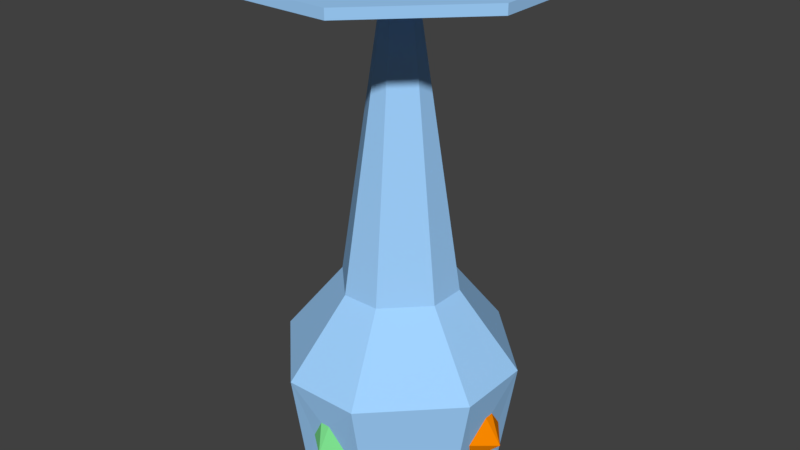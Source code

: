 # Source: baxtorianchalicelow.blend  (saved by Blender 2.78.0; exported with 4.5.12 LTS)
import bpy
from mathutils import Matrix  # noqa: F401  (used for matrix-valued properties, if any)

bpy.ops.wm.read_factory_settings(use_empty=True)
scene = bpy.context.scene
scene.name = 'Scene'

# ---- collections
col_collection_1 = bpy.data.collections.new('Collection 1'); scene.collection.children.link(col_collection_1)

# ---- materials (node trees are filled in below, after node groups)
mat_material = bpy.data.materials.new('Material')
mat_material.alpha_threshold = 0.0
mat_material.use_transparent_shadow = False
mat_material.diffuse_color = (0.3548, 0.6452, 1.0, 1.0)
mat_material.roughness = 0.5
mat_material.line_color = (0.0, 0.0, 0.0, 1.0)
mat_fill = bpy.data.materials.new('fill')
mat_fill.alpha_threshold = 0.0
mat_fill.use_transparent_shadow = False
mat_fill.diffuse_color = (0.9955, 0.0, 1.0, 1.0)
mat_fill.roughness = 0.5
mat_red_stone = bpy.data.materials.new('red_stone')
mat_red_stone.alpha_threshold = 0.0
mat_red_stone.use_transparent_shadow = False
mat_red_stone.diffuse_color = (1.0, 0.2591, 0.0, 1.0)
mat_red_stone.roughness = 0.5
mat_green_stone = bpy.data.materials.new('green_stone')
mat_green_stone.alpha_threshold = 0.0
mat_green_stone.use_transparent_shadow = False
mat_green_stone.diffuse_color = (0.2258, 0.8065, 0.2913, 1.0)
mat_green_stone.roughness = 0.5

# ---- material node trees

# ---- world
world_world = bpy.data.worlds.new('World'); scene.world = world_world
world_world.color = (0.05088, 0.05088, 0.05088)
world_world.use_sun_shadow = False
world_world.sun_shadow_jitter_overblur = 0.0
world_world.cycles.sampling_method = 'MANUAL'

# ---- meshes
me_baxtorianchalicelow = bpy.data.meshes.new('Baxtorianchalicelow')
me_baxtorianchalicelow.from_pydata([(6.0, -7.0, -94.0), (14.0, -31.0, -94.0), (30.0, -15.0, -94.0), (-18.0, -15.0, -94.0), (-2.0, -31.0, -94.0), (-2.0, 17.0, -94.0), (-18.0, 1.0, -94.0), (30.0, 1.0, -94.0), (14.0, 17.0, -94.0), (14.0, -27.0, -118.0), (26.0, -15.0, -118.0), (-2.0, -27.0, -118.0), (-2.0, 13.0, -118.0), (-14.0, 1.0, -118.0), (-14.0, -15.0, -118.0), (26.0, 1.0, -118.0), (14.0, 13.0, -118.0), (2.0, 5.0, -78.0), (-6.0, -3.0, -78.0), (10.0, 5.0, -78.0), (2.0, -19.0, -78.0), (10.0, -19.0, -78.0), (18.0, -11.0, -78.0), (18.0, -3.0, -78.0), (-6.0, -11.0, -78.0), (2.0, -6.0, -22.0), (2.0, -8.0, -22.0), (5.0, -3.0, -22.0), (7.0, -3.0, -22.0), (10.0, -6.0, -22.0), (10.0, -8.0, -22.0), (7.0, -11.0, -22.0), (5.0, -11.0, -22.0), (-24.0, 3.0, -16.0), (-24.0, -17.0, -16.0), (-4.0, 23.0, -16.0), (16.0, 23.0, -16.0), (36.0, 3.0, -16.0), (36.0, -17.0, -16.0), (16.0, -37.0, -16.0), (-4.0, -37.0, -16.0), (-16.0, -2.0, -106.0), (-17.0, -6.0, -101.0), (-20.0, -7.0, -107.0), (-17.0, -8.0, -101.0), (-16.0, -12.0, -106.0), (-15.0, -10.0, -111.0), (-15.0, -4.0, -111.0), (28.0, -12.0, -106.0), (29.0, -8.0, -101.0), (32.0, -7.0, -107.0), (29.0, -6.0, -101.0), (28.0, -2.0, -106.0), (27.0, -4.0, -111.0), (27.0, -10.0, -111.0), (11.0, 15.0, -106.0), (7.0, 16.0, -101.0), (6.0, 18.0, -107.0), (5.0, 16.0, -101.0), (2.0, 15.0, -106.0), (4.0, 14.0, -111.0), (8.0, 14.0, -111.0), (2.0, -29.0, -106.0), (5.0, -30.0, -101.0), (6.0, -32.0, -107.0), (7.0, -30.0, -101.0), (10.0, -29.0, -106.0), (8.0, -28.0, -111.0), (4.0, -28.0, -111.0), (12.0, -24.0, -118.0), (23.0, -14.0, -118.0), (-1.788e-07, -24.0, -118.0), (-1.0, 10.0, -118.0), (-11.0, 1.937e-07, -118.0), (-11.0, -14.0, -118.0), (23.0, 1.937e-07, -118.0), (13.0, 10.0, -118.0), (13.0, -28.6, -94.0), (27.6, -14.0, -94.0), (-15.6, -14.0, -94.0), (-1.0, -28.6, -94.0), (-1.0, 14.6, -94.0), (-15.6, -1.937e-07, -94.0), (27.6, -1.937e-07, -94.0), (13.0, 14.6, -94.0), (-24.0, 3.0, -14.0), (-24.0, -17.0, -14.0), (-4.0, 23.0, -14.0), (16.0, 23.0, -14.0), (36.0, 3.0, -14.0), (36.0, -17.0, -14.0), (16.0, -37.0, -14.0), (-4.0, -37.0, -14.0), (6.0, -7.0, -14.0)], [], [(18, 6, 3, 24), (12, 16, 76, 72), (52, 7, 51), (48, 49, 2), (51, 7, 2, 49), (15, 16, 8, 7), (48, 2, 10), (75, 76, 16, 15), (54, 10, 15, 53), (56, 58, 5, 8), (16, 55, 8), (61, 55, 16), (12, 5, 59), (56, 8, 55), (60, 61, 16, 12), (60, 12, 59), (58, 59, 5), (57, 55, 61), (57, 56, 55), (58, 56, 57), (59, 58, 57), (59, 57, 60), (60, 57, 61), (70, 75, 15, 10), (52, 15, 7), (52, 53, 15), (48, 10, 54), (49, 48, 50), (54, 50, 48), (51, 49, 50), (51, 50, 52), (53, 52, 50), (53, 50, 54), (70, 10, 9, 69), (10, 2, 1, 9), (71, 69, 9, 11), (9, 1, 66), (67, 9, 66), (68, 11, 9, 67), (65, 66, 1), (63, 65, 1, 4), (62, 63, 4), (68, 62, 11), (11, 62, 4), (64, 62, 68), (63, 62, 64), (64, 65, 63), (65, 64, 66), (66, 64, 67), (68, 67, 64), (74, 71, 11, 14), (14, 11, 4, 3), (13, 12, 72, 73), (13, 6, 5, 12), (74, 14, 13, 73), (46, 47, 13, 14), (41, 13, 47), (13, 41, 6), (41, 42, 6), (42, 44, 3, 6), (44, 45, 3), (14, 3, 45), (45, 46, 14), (46, 43, 47), (43, 41, 47), (42, 41, 43), (44, 42, 43), (45, 44, 43), (45, 43, 46), (73, 82, 79, 74), (71, 74, 79, 80), (80, 77, 69, 71), (70, 69, 77, 78), (75, 70, 78, 83), (84, 76, 75, 83), (76, 84, 81, 72), (73, 72, 81, 82), (82, 81, 0), (79, 82, 0), (79, 0, 80), (77, 80, 0), (77, 0, 78), (83, 78, 0), (84, 83, 0), (84, 0, 81), (6, 18, 17, 5), (19, 8, 5, 17), (7, 8, 19, 23), (7, 23, 22, 2), (21, 1, 2, 22), (21, 20, 4, 1), (20, 24, 3, 4), (28, 19, 17, 27), (29, 23, 19, 28), (29, 30, 22, 23), (30, 31, 21, 22), (31, 32, 20, 21), (26, 24, 20, 32), (26, 25, 18, 24), (25, 27, 17, 18), (36, 37, 29, 28), (37, 38, 30, 29), (31, 30, 38, 39), (40, 32, 31, 39), (40, 34, 26, 32), (33, 25, 26, 34), (33, 35, 27, 25), (36, 28, 27, 35), (36, 35, 87, 88), (33, 34, 86, 85), (37, 36, 88, 89), (39, 38, 90, 91), (35, 33, 85, 87), (40, 39, 91, 92), (34, 40, 92, 86), (38, 37, 89, 90), (91, 93, 92), (90, 93, 91), (89, 93, 90), (89, 88, 93), (88, 87, 93), (87, 85, 93), (86, 93, 85), (92, 93, 86)])
me_baxtorianchalicelow.polygons.foreach_set('material_index', [0, 0, 0, 0, 0, 0, 0, 0, 0, 0, 0, 0, 0, 0, 0, 0, 0, 3, 3, 3, 3, 3, 3, 0, 0, 0, 0, 2, 2, 2, 2, 2, 2, 0, 0, 0, 0, 0, 0, 0, 0, 0, 0, 0, 3, 3, 3, 3, 3, 3, 0, 0, 0, 0, 0, 0, 0, 0, 0, 0, 0, 0, 0, 2, 2, 2, 2, 2, 2, 0, 0, 0, 0, 0, 0, 0, 0, 1, 1, 1, 1, 1, 1, 1, 1, 0, 0, 0, 0, 0, 0, 0, 0, 0, 0, 0, 0, 0, 0, 0, 0, 0, 0, 0, 0, 0, 0, 0, 0, 0, 0, 0, 0, 0, 0, 0, 0, 0, 0, 0, 0, 0, 0, 0])
_uv = me_baxtorianchalicelow.uv_layers.new(name='UVMap')
_uv.uv.foreach_set('vector', [0.0, 0.0, 0.0, 0.0, 0.0, 0.0, 0.0, 0.0, 0.0, 0.0, 0.0, 0.0, 0.0, 0.0, 0.0, 0.0, 0.0, 0.0, 0.0, 0.0, 0.0, 0.0, 0.0, 0.0, 0.0, 0.0, 0.0, 0.0, 0.0, 0.0, 0.0, 0.0, 0.0, 0.0, 0.0, 0.0, 0.0, 0.0, 0.0, 0.0, 0.0, 0.0, 0.0, 0.0, 0.0, 0.0, 0.0, 0.0, 0.0, 0.0, 0.0, 0.0, 0.0, 0.0, 0.0, 0.0, 0.0, 0.0, 0.0, 0.0, 0.0, 0.0, 0.0, 0.0, 0.0, 0.0, 0.0, 0.0, 0.0, 0.0, 0.0, 0.0, 0.0, 0.0, 0.0, 0.0, 0.0, 0.0, 0.0, 0.0, 0.0, 0.0, 0.0, 0.0, 0.0, 0.0, 0.0, 0.0, 0.0, 0.0, 0.0, 0.0, 0.0, 0.0, 0.0, 0.0, 0.0, 0.0, 0.0, 0.0, 0.0, 0.0, 0.0, 0.0, 0.0, 0.0, 0.0, 0.0, 0.0, 0.0, 0.0, 0.0, 0.0, 0.0, 0.0, 0.0, 0.0, 0.0, 0.0, 0.0, 0.0, 0.0, 0.0, 0.0, 0.0, 0.0, 0.0, 0.0, 0.0, 0.0, 0.0, 0.0, 0.0, 0.0, 0.0, 0.0, 0.0, 0.0, 0.0, 0.0, 0.0, 0.0, 0.0, 0.0, 0.0, 0.0, 0.0, 0.0, 0.0, 0.0, 0.0, 0.0, 0.0, 0.0, 0.0, 0.0, 0.0, 0.0, 0.0, 0.0, 0.0, 0.0, 0.0, 0.0, 0.0, 0.0, 0.0, 0.0, 0.0, 0.0, 0.0, 0.0, 0.0, 0.0, 0.0, 0.0, 0.0, 0.0, 0.0, 0.0, 0.0, 0.0, 0.0, 0.0, 0.0, 0.0, 0.0, 0.0, 0.0, 0.0, 0.0, 0.0, 0.0, 0.0, 0.0, 0.0, 0.0, 0.0, 0.0, 0.0, 0.0, 0.0, 0.0, 0.0, 0.0, 0.0, 0.0, 0.0, 0.0, 0.0, 0.0, 0.0, 0.0, 0.0, 0.0, 0.0, 0.0, 0.0, 0.0, 0.0, 0.0, 0.0, 0.0, 0.0, 0.0, 0.0, 0.0, 0.0, 0.0, 0.0, 0.0, 0.0, 0.0, 0.0, 0.0, 0.0, 0.0, 0.0, 0.0, 0.0, 0.0, 0.0, 0.0, 0.0, 0.0, 0.0, 0.0, 0.0, 0.0, 0.0, 0.0, 0.0, 0.0, 0.0, 0.0, 0.0, 0.0, 0.0, 0.0, 0.0, 0.0, 0.0, 0.0, 0.0, 0.0, 0.0, 0.0, 0.0, 0.0, 0.0, 0.0, 0.0, 0.0, 0.0, 0.0, 0.0, 0.0, 0.0, 0.0, 0.0, 0.0, 0.0, 0.0, 0.0, 0.0, 0.0, 0.0, 0.0, 0.0, 0.0, 0.0, 0.0, 0.0, 0.0, 0.0, 0.0, 0.0, 0.0, 0.0, 0.0, 0.0, 0.0, 0.0, 0.0, 0.0, 0.0, 0.0, 0.0, 0.0, 0.0, 0.0, 0.0, 0.0, 0.0, 0.0, 0.0, 0.0, 0.0, 0.0, 0.0, 0.0, 0.0, 0.0, 0.0, 0.0, 0.0, 0.0, 0.0, 0.0, 0.0, 0.0, 0.0, 0.0, 0.0, 0.0, 0.0, 0.0, 0.0, 0.0, 0.0, 0.0, 0.0, 0.0, 0.0, 0.0, 0.0, 0.0, 0.0, 0.0, 0.0, 0.0, 0.0, 0.0, 0.0, 0.0, 0.0, 0.0, 0.0, 0.0, 0.0, 0.0, 0.0, 0.0, 0.0, 0.0, 0.0, 0.0, 0.0, 0.0, 0.0, 0.0, 0.0, 0.0, 0.0, 0.0, 0.0, 0.0, 0.0, 0.0, 0.0, 0.0, 0.0, 0.0, 0.0, 0.0, 0.0, 0.0, 0.0, 0.0, 0.0, 0.0, 0.0, 0.0, 0.0, 0.0, 0.0, 0.0, 0.0, 0.0, 0.0, 0.0, 0.0, 0.0, 0.0, 0.0, 0.0, 0.0, 0.0, 0.0, 0.0, 0.0, 0.0, 0.0, 0.0, 0.0, 0.0, 0.0, 0.0, 0.0, 0.0, 0.0, 0.0, 0.0, 0.0, 0.0, 0.0, 0.0, 0.0, 0.0, 0.0, 0.0, 0.0, 0.0, 0.0, 0.0, 0.0, 0.0, 0.0, 0.0, 0.0, 0.0, 0.0, 0.0, 0.0, 0.0, 0.0, 0.0, 0.0, 0.0, 0.0, 0.0, 0.0, 0.0, 0.0, 0.0, 0.0, 0.0, 0.0, 0.0, 0.0, 0.0, 0.0, 0.0, 0.0, 0.0, 0.0, 0.0, 0.0, 0.0, 0.0, 0.0, 0.0, 0.0, 0.0, 0.0, 0.0, 0.0, 0.0, 0.0, 0.0, 0.0, 0.0, 0.0, 0.0, 0.0, 0.0, 0.0, 0.0, 0.0, 0.0, 0.0, 0.0, 0.0, 0.0, 0.0, 0.0, 0.0, 0.0, 0.0, 0.0, 0.0, 0.0, 0.0, 0.0, 0.0, 0.0, 0.0, 0.0, 0.0, 0.0, 0.0, 0.0, 0.0, 0.0, 0.0, 0.0, 0.0, 0.0, 0.0, 0.0, 9.998e-05, 0.338, 0.338, 9.998e-05, 0.5, 0.5, 0.0001, 0.662, 9.998e-05, 0.338, 0.5, 0.5, 0.0001, 0.662, 0.5, 0.5, 0.338, 0.9999, 0.662, 0.9999, 0.338, 0.9999, 0.5, 0.5, 0.662, 0.9999, 0.5, 0.5, 0.9999, 0.662, 0.9999, 0.338, 0.9999, 0.662, 0.5, 0.5, 0.662, 9.998e-05, 0.9999, 0.338, 0.5, 0.5, 0.662, 9.998e-05, 0.5, 0.5, 0.338, 9.998e-05, 0.0, 0.0, 0.0, 0.0, 0.0, 0.0, 0.0, 0.0, 0.0, 0.0, 0.0, 0.0, 0.0, 0.0, 0.0, 0.0, 0.0, 0.0, 0.0, 0.0, 0.0, 0.0, 0.0, 0.0, 0.0, 0.0, 0.0, 0.0, 0.0, 0.0, 0.0, 0.0, 0.0, 0.0, 0.0, 0.0, 0.0, 0.0, 0.0, 0.0, 0.0, 0.0, 0.0, 0.0, 0.0, 0.0, 0.0, 0.0, 0.0, 0.0, 0.0, 0.0, 0.0, 0.0, 0.0, 0.0, 0.0, 0.0, 0.0, 0.0, 0.0, 0.0, 0.0, 0.0, 0.0, 0.0, 0.0, 0.0, 0.0, 0.0, 0.0, 0.0, 0.0, 0.0, 0.0, 0.0, 0.0, 0.0, 0.0, 0.0, 0.0, 0.0, 0.0, 0.0, 0.0, 0.0, 0.0, 0.0, 0.0, 0.0, 0.0, 0.0, 0.0, 0.0, 0.0, 0.0, 0.0, 0.0, 0.0, 0.0, 0.0, 0.0, 0.0, 0.0, 0.0, 0.0, 0.0, 0.0, 0.0, 0.0, 0.0, 0.0, 0.0, 0.0, 0.0, 0.0, 0.0, 0.0, 0.0, 0.0, 0.0, 0.0, 0.0, 0.0, 0.0, 0.0, 0.0, 0.0, 0.0, 0.0, 0.0, 0.0, 0.0, 0.0, 0.0, 0.0, 0.0, 0.0, 0.0, 0.0, 0.0, 0.0, 0.0, 0.0, 0.0, 0.0, 0.0, 0.0, 0.0, 0.0, 0.0, 0.0, 0.0, 0.0, 0.0, 0.0, 0.0, 0.0, 0.0, 0.0, 0.0, 0.0, 0.0, 0.0, 0.0, 0.0, 0.0, 0.0, 0.0, 0.0, 0.0, 0.0, 0.0, 0.0, 0.0, 0.0, 0.0, 0.0, 0.0, 0.0, 0.0, 0.0, 0.0, 0.0, 0.0, 0.0, 0.0, 0.0, 0.0, 0.0, 0.0, 0.0, 0.0, 0.0, 0.0, 0.0, 0.0, 0.0, 0.0, 0.0, 0.0, 0.0, 0.0, 0.0, 0.0, 0.0, 0.0, 0.0, 0.0, 0.0, 0.0, 0.0, 0.0, 0.0, 0.0, 0.0, 0.0, 0.0, 0.0, 0.0, 0.0, 0.0, 0.0, 0.0, 0.0, 0.0, 0.0, 0.0, 0.0, 0.0, 0.0, 0.0, 0.0, 0.0, 0.0, 0.0, 0.0, 0.0, 0.0, 0.0, 0.0, 0.0, 0.0, 0.0, 0.0, 0.0, 0.0, 0.0, 0.0, 0.0, 0.0, 0.0, 0.0, 0.0, 0.0, 0.0, 0.0, 0.0, 0.0, 0.0, 0.0, 0.0, 0.0, 0.0, 0.0, 0.0, 0.0, 0.0, 0.0, 0.0, 0.0, 0.0, 0.0, 0.0, 0.0, 0.0, 0.0, 0.0, 0.0, 0.0, 0.0, 0.0, 0.0, 0.0, 0.0, 0.0, 0.0, 0.0, 0.0, 0.0, 0.0, 0.0, 0.0, 0.0, 0.0, 0.0])
me_baxtorianchalicelow.materials.append(mat_material)
me_baxtorianchalicelow.materials.append(mat_fill)
me_baxtorianchalicelow.materials.append(mat_red_stone)
me_baxtorianchalicelow.materials.append(mat_green_stone)
me_baxtorianchalicelow.use_remesh_preserve_volume = False
me_baxtorianchalicelow.use_remesh_preserve_attributes = False
me_baxtorianchalicelow.use_mirror_vertex_groups = False
me_baxtorianchalicelow.update()

# ---- objects
ob_baxtorianchalicelow = bpy.data.objects.new('Baxtorianchalicelow', me_baxtorianchalicelow)

# ---- transforms, parenting, visibility, modifiers, constraints
ob_baxtorianchalicelow.location = (0.0, 0.0, 0.0)
ob_baxtorianchalicelow.lineart.crease_threshold = 0.0

# ---- collection membership
col_collection_1.objects.link(ob_baxtorianchalicelow)

# ---- scene / render settings (as saved in the file)
scene.frame_start = 1; scene.frame_end = 250; scene.frame_set(1)
scene.render.engine = 'BLENDER_EEVEE_NEXT'
scene.render.resolution_percentage = 50
scene.render.dither_intensity = 0.0
scene.cycles.use_denoising = False
scene.cycles.samples = 128
scene.cycles.sampling_pattern = 'TABULATED_SOBOL'
scene.cycles.light_sampling_threshold = 0.0
scene.cycles.use_adaptive_sampling = False
scene.cycles.use_light_tree = False
scene.cycles.blur_glossy = 0.0
scene.cycles.sample_clamp_indirect = 0.0
scene.view_settings.view_transform = 'Standard'
bpy.context.view_layer.update()

# ---- added for rendering (the .blend has no active camera and no usable light): camera, sun
cam_auto = bpy.data.cameras.new('AutoCamera')
cam_auto.lens = 50.0
cam_auto.sensor_width = 36.0
cam_auto.clip_end = 2179.47
ob_auto_camera = bpy.data.objects.new('AutoCamera', cam_auto)
scene.collection.objects.link(ob_auto_camera)
ob_auto_camera.location = (130.187, -156.024, 33.3497)
ob_auto_camera.rotation_euler = (1.09748, -7.21219e-08, 0.694738)
scene.camera = ob_auto_camera
light_auto_sun = bpy.data.lights.new('AutoSun', 'SUN')
light_auto_sun.energy = 3.0
light_auto_sun.angle = 0.0523599
ob_auto_sun = bpy.data.objects.new('AutoSun', light_auto_sun)
scene.collection.objects.link(ob_auto_sun)
ob_auto_sun.rotation_euler = (0.872665, 0.174533, 0.523599)
bpy.context.view_layer.update()
